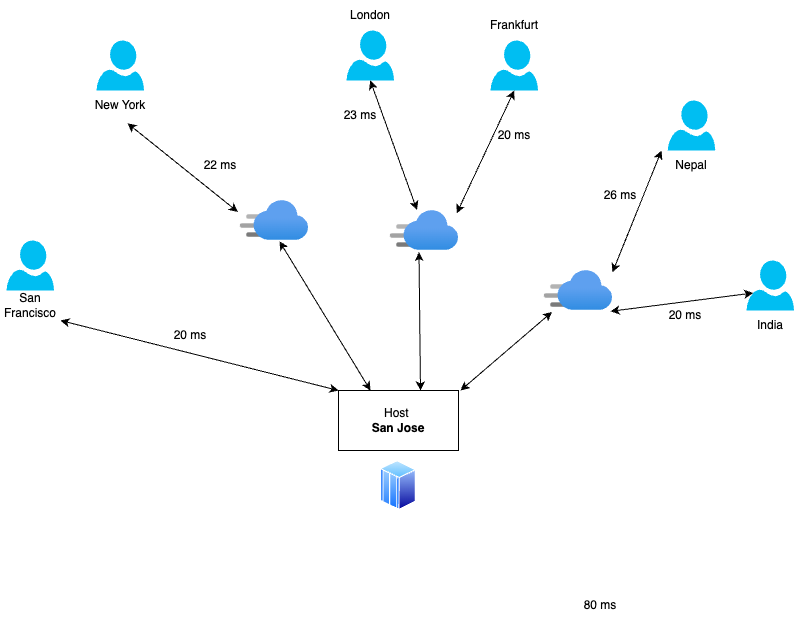

The diagram above was exported from draw.io. Its source (the exported page's mxGraphModel, read from the mxfile embedded in the PNG):
<mxGraphModel dx="1075" dy="674" grid="1" gridSize="10" guides="1" tooltips="1" connect="1" arrows="1" fold="1" page="1" pageScale="1" pageWidth="850" pageHeight="1100" math="0" shadow="0">
  <root>
    <mxCell id="0" />
    <mxCell id="1" parent="0" />
    <mxCell id="Bkuxwr9j_q4FOXKD2mM_-1" value="" style="image;aspect=fixed;perimeter=ellipsePerimeter;html=1;align=center;shadow=0;dashed=0;spacingTop=3;image=img/lib/active_directory/mainframe_host.svg;" vertex="1" parent="1">
      <mxGeometry x="400" y="560" width="36" height="50" as="geometry" />
    </mxCell>
    <mxCell id="Bkuxwr9j_q4FOXKD2mM_-2" value="Host&amp;nbsp;&lt;br&gt;&lt;b&gt;San Jose&lt;/b&gt;" style="rounded=0;whiteSpace=wrap;html=1;" vertex="1" parent="1">
      <mxGeometry x="358" y="490" width="120" height="60" as="geometry" />
    </mxCell>
    <mxCell id="Bkuxwr9j_q4FOXKD2mM_-3" value="" style="verticalLabelPosition=bottom;html=1;verticalAlign=top;align=center;strokeColor=none;fillColor=#00BEF2;shape=mxgraph.azure.user;" vertex="1" parent="1">
      <mxGeometry x="26" y="340" width="47.5" height="50" as="geometry" />
    </mxCell>
    <mxCell id="Bkuxwr9j_q4FOXKD2mM_-4" value="San Francisco" style="text;html=1;align=center;verticalAlign=middle;whiteSpace=wrap;rounded=0;" vertex="1" parent="1">
      <mxGeometry x="20" y="390" width="60" height="30" as="geometry" />
    </mxCell>
    <mxCell id="Bkuxwr9j_q4FOXKD2mM_-5" value="" style="verticalLabelPosition=bottom;html=1;verticalAlign=top;align=center;strokeColor=none;fillColor=#00BEF2;shape=mxgraph.azure.user;" vertex="1" parent="1">
      <mxGeometry x="116" y="140" width="47.5" height="50" as="geometry" />
    </mxCell>
    <mxCell id="Bkuxwr9j_q4FOXKD2mM_-6" value="New York" style="text;html=1;align=center;verticalAlign=middle;whiteSpace=wrap;rounded=0;" vertex="1" parent="1">
      <mxGeometry x="110" y="190" width="60" height="30" as="geometry" />
    </mxCell>
    <mxCell id="Bkuxwr9j_q4FOXKD2mM_-7" value="" style="verticalLabelPosition=bottom;html=1;verticalAlign=top;align=center;strokeColor=none;fillColor=#00BEF2;shape=mxgraph.azure.user;" vertex="1" parent="1">
      <mxGeometry x="366" y="130" width="47.5" height="50" as="geometry" />
    </mxCell>
    <mxCell id="Bkuxwr9j_q4FOXKD2mM_-8" value="" style="verticalLabelPosition=bottom;html=1;verticalAlign=top;align=center;strokeColor=none;fillColor=#00BEF2;shape=mxgraph.azure.user;" vertex="1" parent="1">
      <mxGeometry x="687.25" y="200" width="47.5" height="50" as="geometry" />
    </mxCell>
    <mxCell id="Bkuxwr9j_q4FOXKD2mM_-11" value="London" style="text;html=1;align=center;verticalAlign=middle;whiteSpace=wrap;rounded=0;" vertex="1" parent="1">
      <mxGeometry x="359.75" y="100" width="60" height="30" as="geometry" />
    </mxCell>
    <mxCell id="Bkuxwr9j_q4FOXKD2mM_-12" value="Nepal" style="text;html=1;align=center;verticalAlign=middle;whiteSpace=wrap;rounded=0;" vertex="1" parent="1">
      <mxGeometry x="681" y="250" width="60" height="30" as="geometry" />
    </mxCell>
    <mxCell id="Bkuxwr9j_q4FOXKD2mM_-13" value="" style="endArrow=classic;startArrow=classic;html=1;rounded=0;entryX=1;entryY=1;entryDx=0;entryDy=0;exitX=0;exitY=0;exitDx=0;exitDy=0;" edge="1" parent="1" source="Bkuxwr9j_q4FOXKD2mM_-2" target="Bkuxwr9j_q4FOXKD2mM_-4">
      <mxGeometry width="50" height="50" relative="1" as="geometry">
        <mxPoint x="350" y="490" as="sourcePoint" />
        <mxPoint x="400" y="440" as="targetPoint" />
      </mxGeometry>
    </mxCell>
    <mxCell id="Bkuxwr9j_q4FOXKD2mM_-14" value="" style="endArrow=classic;startArrow=classic;html=1;rounded=0;entryX=0.574;entryY=1.02;entryDx=0;entryDy=0;entryPerimeter=0;" edge="1" parent="1" target="Bkuxwr9j_q4FOXKD2mM_-44">
      <mxGeometry width="50" height="50" relative="1" as="geometry">
        <mxPoint x="390" y="490" as="sourcePoint" />
        <mxPoint x="440" y="440" as="targetPoint" />
      </mxGeometry>
    </mxCell>
    <mxCell id="Bkuxwr9j_q4FOXKD2mM_-15" value="" style="endArrow=classic;startArrow=classic;html=1;rounded=0;entryX=0.419;entryY=1.039;entryDx=0;entryDy=0;entryPerimeter=0;" edge="1" parent="1" target="Bkuxwr9j_q4FOXKD2mM_-28">
      <mxGeometry width="50" height="50" relative="1" as="geometry">
        <mxPoint x="440" y="490" as="sourcePoint" />
        <mxPoint x="490" y="350" as="targetPoint" />
      </mxGeometry>
    </mxCell>
    <mxCell id="Bkuxwr9j_q4FOXKD2mM_-16" value="" style="endArrow=classic;startArrow=classic;html=1;rounded=0;entryX=0.11;entryY=1.036;entryDx=0;entryDy=0;entryPerimeter=0;" edge="1" parent="1" target="Bkuxwr9j_q4FOXKD2mM_-29">
      <mxGeometry width="50" height="50" relative="1" as="geometry">
        <mxPoint x="480" y="490" as="sourcePoint" />
        <mxPoint x="530" y="440" as="targetPoint" />
      </mxGeometry>
    </mxCell>
    <mxCell id="Bkuxwr9j_q4FOXKD2mM_-17" value="20 ms" style="text;html=1;align=center;verticalAlign=middle;whiteSpace=wrap;rounded=0;" vertex="1" parent="1">
      <mxGeometry x="180" y="420" width="60" height="30" as="geometry" />
    </mxCell>
    <mxCell id="Bkuxwr9j_q4FOXKD2mM_-19" value="80 ms" style="text;html=1;align=center;verticalAlign=middle;whiteSpace=wrap;rounded=0;" vertex="1" parent="1">
      <mxGeometry x="590" y="690" width="60" height="30" as="geometry" />
    </mxCell>
    <mxCell id="Bkuxwr9j_q4FOXKD2mM_-22" value="" style="verticalLabelPosition=bottom;html=1;verticalAlign=top;align=center;strokeColor=none;fillColor=#00BEF2;shape=mxgraph.azure.user;" vertex="1" parent="1">
      <mxGeometry x="510" y="140" width="47.5" height="50" as="geometry" />
    </mxCell>
    <mxCell id="Bkuxwr9j_q4FOXKD2mM_-23" value="" style="verticalLabelPosition=bottom;html=1;verticalAlign=top;align=center;strokeColor=none;fillColor=#00BEF2;shape=mxgraph.azure.user;" vertex="1" parent="1">
      <mxGeometry x="766" y="360" width="47.5" height="50" as="geometry" />
    </mxCell>
    <mxCell id="Bkuxwr9j_q4FOXKD2mM_-28" value="" style="image;aspect=fixed;html=1;points=[];align=center;fontSize=12;image=img/lib/azure2/networking/CDN_Profiles.svg;" vertex="1" parent="1">
      <mxGeometry x="410" y="310" width="68" height="40" as="geometry" />
    </mxCell>
    <mxCell id="Bkuxwr9j_q4FOXKD2mM_-29" value="" style="image;aspect=fixed;html=1;points=[];align=center;fontSize=12;image=img/lib/azure2/networking/CDN_Profiles.svg;" vertex="1" parent="1">
      <mxGeometry x="564" y="370" width="68" height="40" as="geometry" />
    </mxCell>
    <mxCell id="Bkuxwr9j_q4FOXKD2mM_-31" value="" style="endArrow=classic;startArrow=classic;html=1;rounded=0;entryX=0.5;entryY=1;entryDx=0;entryDy=0;exitX=0.39;exitY=-0.011;exitDx=0;exitDy=0;exitPerimeter=0;entryPerimeter=0;" edge="1" parent="1" source="Bkuxwr9j_q4FOXKD2mM_-28" target="Bkuxwr9j_q4FOXKD2mM_-7">
      <mxGeometry width="50" height="50" relative="1" as="geometry">
        <mxPoint x="610" y="260" as="sourcePoint" />
        <mxPoint x="660" y="210" as="targetPoint" />
      </mxGeometry>
    </mxCell>
    <mxCell id="Bkuxwr9j_q4FOXKD2mM_-32" value="" style="endArrow=classic;startArrow=classic;html=1;rounded=0;entryX=0.5;entryY=1;entryDx=0;entryDy=0;entryPerimeter=0;exitX=0.974;exitY=0.07;exitDx=0;exitDy=0;exitPerimeter=0;" edge="1" parent="1" source="Bkuxwr9j_q4FOXKD2mM_-28" target="Bkuxwr9j_q4FOXKD2mM_-22">
      <mxGeometry width="50" height="50" relative="1" as="geometry">
        <mxPoint x="640" y="270" as="sourcePoint" />
        <mxPoint x="700" y="260" as="targetPoint" />
      </mxGeometry>
    </mxCell>
    <mxCell id="Bkuxwr9j_q4FOXKD2mM_-33" value="Frankfurt" style="text;html=1;align=center;verticalAlign=middle;whiteSpace=wrap;rounded=0;" vertex="1" parent="1">
      <mxGeometry x="504" y="110" width="60" height="30" as="geometry" />
    </mxCell>
    <mxCell id="Bkuxwr9j_q4FOXKD2mM_-34" value="23 ms" style="text;html=1;align=center;verticalAlign=middle;whiteSpace=wrap;rounded=0;" vertex="1" parent="1">
      <mxGeometry x="350" y="200" width="60" height="30" as="geometry" />
    </mxCell>
    <mxCell id="Bkuxwr9j_q4FOXKD2mM_-35" value="20 ms" style="text;html=1;align=center;verticalAlign=middle;whiteSpace=wrap;rounded=0;" vertex="1" parent="1">
      <mxGeometry x="504" y="220" width="60" height="30" as="geometry" />
    </mxCell>
    <mxCell id="Bkuxwr9j_q4FOXKD2mM_-36" value="" style="endArrow=classic;startArrow=classic;html=1;rounded=0;exitX=1;exitY=0.045;exitDx=0;exitDy=0;exitPerimeter=0;entryX=0;entryY=0;entryDx=0;entryDy=0;" edge="1" parent="1" source="Bkuxwr9j_q4FOXKD2mM_-29" target="Bkuxwr9j_q4FOXKD2mM_-12">
      <mxGeometry width="50" height="50" relative="1" as="geometry">
        <mxPoint x="630" y="410" as="sourcePoint" />
        <mxPoint x="680" y="360" as="targetPoint" />
      </mxGeometry>
    </mxCell>
    <mxCell id="Bkuxwr9j_q4FOXKD2mM_-37" value="" style="endArrow=classic;startArrow=classic;html=1;rounded=0;exitX=0.971;exitY=1.02;exitDx=0;exitDy=0;exitPerimeter=0;entryX=0.14;entryY=0.65;entryDx=0;entryDy=0;entryPerimeter=0;" edge="1" parent="1" source="Bkuxwr9j_q4FOXKD2mM_-29" target="Bkuxwr9j_q4FOXKD2mM_-23">
      <mxGeometry width="50" height="50" relative="1" as="geometry">
        <mxPoint x="640" y="420" as="sourcePoint" />
        <mxPoint x="690" y="370" as="targetPoint" />
      </mxGeometry>
    </mxCell>
    <mxCell id="Bkuxwr9j_q4FOXKD2mM_-40" value="India" style="text;html=1;align=center;verticalAlign=middle;whiteSpace=wrap;rounded=0;" vertex="1" parent="1">
      <mxGeometry x="760" y="410" width="60" height="30" as="geometry" />
    </mxCell>
    <mxCell id="Bkuxwr9j_q4FOXKD2mM_-41" value="20 ms" style="text;html=1;align=center;verticalAlign=middle;whiteSpace=wrap;rounded=0;" vertex="1" parent="1">
      <mxGeometry x="674.75" y="400" width="60" height="30" as="geometry" />
    </mxCell>
    <mxCell id="Bkuxwr9j_q4FOXKD2mM_-43" value="26 ms" style="text;html=1;align=center;verticalAlign=middle;whiteSpace=wrap;rounded=0;" vertex="1" parent="1">
      <mxGeometry x="610" y="280" width="60" height="30" as="geometry" />
    </mxCell>
    <mxCell id="Bkuxwr9j_q4FOXKD2mM_-44" value="" style="image;aspect=fixed;html=1;points=[];align=center;fontSize=12;image=img/lib/azure2/networking/CDN_Profiles.svg;" vertex="1" parent="1">
      <mxGeometry x="260" y="300" width="68" height="40" as="geometry" />
    </mxCell>
    <mxCell id="Bkuxwr9j_q4FOXKD2mM_-45" value="" style="endArrow=classic;startArrow=classic;html=1;rounded=0;exitX=-0.038;exitY=0.286;exitDx=0;exitDy=0;exitPerimeter=0;entryX=0.617;entryY=1.093;entryDx=0;entryDy=0;entryPerimeter=0;" edge="1" parent="1" source="Bkuxwr9j_q4FOXKD2mM_-44" target="Bkuxwr9j_q4FOXKD2mM_-6">
      <mxGeometry width="50" height="50" relative="1" as="geometry">
        <mxPoint x="306" y="250" as="sourcePoint" />
        <mxPoint x="356" y="200" as="targetPoint" />
      </mxGeometry>
    </mxCell>
    <mxCell id="Bkuxwr9j_q4FOXKD2mM_-46" value="22 ms" style="text;html=1;align=center;verticalAlign=middle;whiteSpace=wrap;rounded=0;" vertex="1" parent="1">
      <mxGeometry x="210" y="250" width="60" height="30" as="geometry" />
    </mxCell>
  </root>
</mxGraphModel>